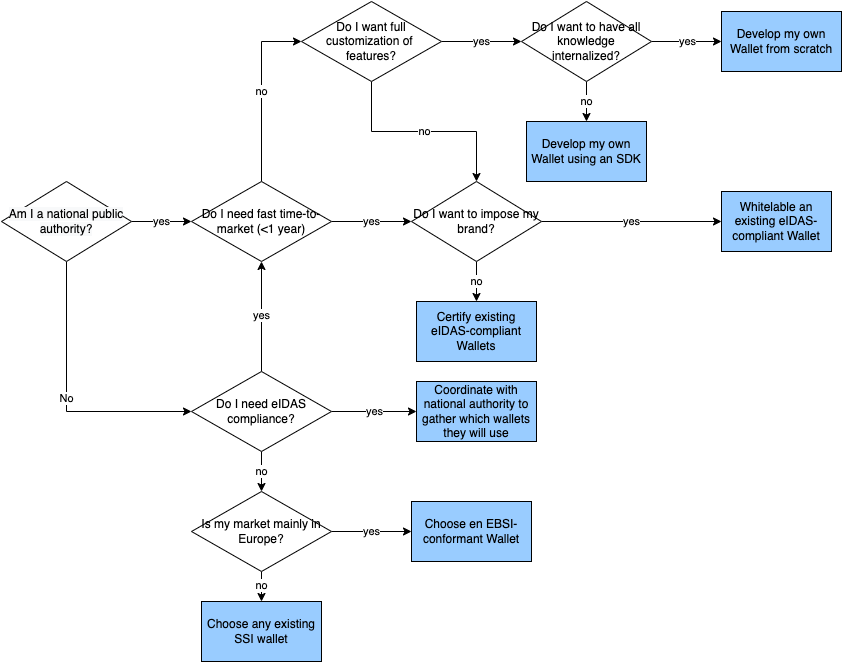

The diagram above was exported from draw.io. Its source (the exported page's mxGraphModel, read from the mxfile embedded in the PNG):
<mxGraphModel dx="2201" dy="736" grid="0" gridSize="10" guides="1" tooltips="1" connect="1" arrows="1" fold="1" page="1" pageScale="1" pageWidth="850" pageHeight="1100" math="0" shadow="0">
  <root>
    <mxCell id="0" />
    <mxCell id="1" parent="0" />
    <mxCell id="ws8AwUPSdoTrmd7waFvi-3" value="Develop my own Wallet from scratch" style="rounded=0;whiteSpace=wrap;html=1;fillColor=#99CCFF;" vertex="1" parent="1">
      <mxGeometry x="640" y="60" width="120" height="60" as="geometry" />
    </mxCell>
    <mxCell id="ws8AwUPSdoTrmd7waFvi-5" value="Certify existing eIDAS-compliant Wallets" style="rounded=0;whiteSpace=wrap;html=1;fillColor=#99CCFF;" vertex="1" parent="1">
      <mxGeometry x="335" y="350" width="120" height="60" as="geometry" />
    </mxCell>
    <mxCell id="ws8AwUPSdoTrmd7waFvi-35" value="yes" style="edgeStyle=orthogonalEdgeStyle;rounded=0;orthogonalLoop=1;jettySize=auto;html=1;entryX=0;entryY=0.5;entryDx=0;entryDy=0;" edge="1" parent="1" source="ws8AwUPSdoTrmd7waFvi-6" target="ws8AwUPSdoTrmd7waFvi-13">
      <mxGeometry relative="1" as="geometry" />
    </mxCell>
    <mxCell id="ws8AwUPSdoTrmd7waFvi-37" value="no" style="edgeStyle=orthogonalEdgeStyle;rounded=0;orthogonalLoop=1;jettySize=auto;html=1;exitX=0.5;exitY=1;exitDx=0;exitDy=0;entryX=0.5;entryY=0;entryDx=0;entryDy=0;" edge="1" parent="1" source="ws8AwUPSdoTrmd7waFvi-6" target="ws8AwUPSdoTrmd7waFvi-23">
      <mxGeometry relative="1" as="geometry" />
    </mxCell>
    <mxCell id="ws8AwUPSdoTrmd7waFvi-6" value="Do I want full customization of &lt;br&gt;features?" style="rhombus;whiteSpace=wrap;html=1;" vertex="1" parent="1">
      <mxGeometry x="220" y="50" width="140" height="80" as="geometry" />
    </mxCell>
    <mxCell id="ws8AwUPSdoTrmd7waFvi-25" value="yes" style="edgeStyle=orthogonalEdgeStyle;rounded=0;orthogonalLoop=1;jettySize=auto;html=1;exitX=1;exitY=0.5;exitDx=0;exitDy=0;entryX=0;entryY=0.5;entryDx=0;entryDy=0;" edge="1" parent="1" source="ws8AwUPSdoTrmd7waFvi-7" target="ws8AwUPSdoTrmd7waFvi-23">
      <mxGeometry relative="1" as="geometry" />
    </mxCell>
    <mxCell id="ws8AwUPSdoTrmd7waFvi-28" value="no" style="edgeStyle=orthogonalEdgeStyle;rounded=0;orthogonalLoop=1;jettySize=auto;html=1;exitX=0.5;exitY=0;exitDx=0;exitDy=0;entryX=0;entryY=0.5;entryDx=0;entryDy=0;" edge="1" parent="1" source="ws8AwUPSdoTrmd7waFvi-7" target="ws8AwUPSdoTrmd7waFvi-6">
      <mxGeometry relative="1" as="geometry">
        <mxPoint x="280" y="160" as="targetPoint" />
      </mxGeometry>
    </mxCell>
    <mxCell id="ws8AwUPSdoTrmd7waFvi-7" value="Do I need fast time-to-market (&amp;lt;1 year)" style="rhombus;whiteSpace=wrap;html=1;" vertex="1" parent="1">
      <mxGeometry x="110" y="230" width="140" height="80" as="geometry" />
    </mxCell>
    <mxCell id="ws8AwUPSdoTrmd7waFvi-36" value="yes" style="edgeStyle=orthogonalEdgeStyle;rounded=0;orthogonalLoop=1;jettySize=auto;html=1;entryX=0;entryY=0.5;entryDx=0;entryDy=0;" edge="1" parent="1" source="ws8AwUPSdoTrmd7waFvi-13" target="ws8AwUPSdoTrmd7waFvi-3">
      <mxGeometry relative="1" as="geometry" />
    </mxCell>
    <mxCell id="ws8AwUPSdoTrmd7waFvi-38" value="no" style="edgeStyle=orthogonalEdgeStyle;rounded=0;orthogonalLoop=1;jettySize=auto;html=1;entryX=0.5;entryY=0;entryDx=0;entryDy=0;exitX=0.5;exitY=1;exitDx=0;exitDy=0;" edge="1" parent="1" source="ws8AwUPSdoTrmd7waFvi-13" target="ws8AwUPSdoTrmd7waFvi-14">
      <mxGeometry relative="1" as="geometry" />
    </mxCell>
    <mxCell id="ws8AwUPSdoTrmd7waFvi-13" value="Do I want to have all knowledge internalized?" style="rhombus;whiteSpace=wrap;html=1;" vertex="1" parent="1">
      <mxGeometry x="440" y="50" width="130" height="80" as="geometry" />
    </mxCell>
    <mxCell id="ws8AwUPSdoTrmd7waFvi-14" value="Develop my own Wallet using an SDK" style="rounded=0;whiteSpace=wrap;html=1;fillColor=#99CCFF;" vertex="1" parent="1">
      <mxGeometry x="445" y="170" width="120" height="60" as="geometry" />
    </mxCell>
    <mxCell id="ws8AwUPSdoTrmd7waFvi-15" value="Whitelable an existing eIDAS-compliant Wallet" style="rounded=0;whiteSpace=wrap;html=1;fillColor=#99CCFF;" vertex="1" parent="1">
      <mxGeometry x="640" y="240" width="110" height="60" as="geometry" />
    </mxCell>
    <mxCell id="ws8AwUPSdoTrmd7waFvi-30" value="yes" style="edgeStyle=orthogonalEdgeStyle;rounded=0;orthogonalLoop=1;jettySize=auto;html=1;entryX=0.5;entryY=1;entryDx=0;entryDy=0;" edge="1" parent="1" source="ws8AwUPSdoTrmd7waFvi-16" target="ws8AwUPSdoTrmd7waFvi-7">
      <mxGeometry relative="1" as="geometry" />
    </mxCell>
    <mxCell id="ws8AwUPSdoTrmd7waFvi-39" value="yes" style="edgeStyle=orthogonalEdgeStyle;rounded=0;orthogonalLoop=1;jettySize=auto;html=1;" edge="1" parent="1" source="ws8AwUPSdoTrmd7waFvi-16" target="ws8AwUPSdoTrmd7waFvi-31">
      <mxGeometry relative="1" as="geometry" />
    </mxCell>
    <mxCell id="ws8AwUPSdoTrmd7waFvi-45" value="no" style="edgeStyle=orthogonalEdgeStyle;rounded=0;orthogonalLoop=1;jettySize=auto;html=1;exitX=0.5;exitY=1;exitDx=0;exitDy=0;" edge="1" parent="1" source="ws8AwUPSdoTrmd7waFvi-16" target="ws8AwUPSdoTrmd7waFvi-40">
      <mxGeometry relative="1" as="geometry" />
    </mxCell>
    <mxCell id="ws8AwUPSdoTrmd7waFvi-16" value="Do I need eIDAS compliance?" style="rhombus;whiteSpace=wrap;html=1;" vertex="1" parent="1">
      <mxGeometry x="110" y="420" width="140" height="80" as="geometry" />
    </mxCell>
    <mxCell id="ws8AwUPSdoTrmd7waFvi-24" value="No" style="edgeStyle=orthogonalEdgeStyle;rounded=0;orthogonalLoop=1;jettySize=auto;html=1;exitX=0.5;exitY=1;exitDx=0;exitDy=0;entryX=0;entryY=0.5;entryDx=0;entryDy=0;" edge="1" parent="1" source="ws8AwUPSdoTrmd7waFvi-19" target="ws8AwUPSdoTrmd7waFvi-16">
      <mxGeometry relative="1" as="geometry" />
    </mxCell>
    <mxCell id="ws8AwUPSdoTrmd7waFvi-29" value="yes" style="edgeStyle=orthogonalEdgeStyle;rounded=0;orthogonalLoop=1;jettySize=auto;html=1;" edge="1" parent="1" source="ws8AwUPSdoTrmd7waFvi-19" target="ws8AwUPSdoTrmd7waFvi-7">
      <mxGeometry relative="1" as="geometry" />
    </mxCell>
    <mxCell id="ws8AwUPSdoTrmd7waFvi-19" value="&lt;meta charset=&quot;utf-8&quot;&gt;&lt;span style=&quot;color: rgb(0, 0, 0); font-family: Helvetica; font-size: 12px; font-style: normal; font-variant-ligatures: normal; font-variant-caps: normal; font-weight: 400; letter-spacing: normal; orphans: 2; text-align: center; text-indent: 0px; text-transform: none; widows: 2; word-spacing: 0px; -webkit-text-stroke-width: 0px; background-color: rgb(248, 249, 250); text-decoration-thickness: initial; text-decoration-style: initial; text-decoration-color: initial; float: none; display: inline !important;&quot;&gt;Am I a national public authority?&lt;/span&gt;" style="rhombus;whiteSpace=wrap;html=1;" vertex="1" parent="1">
      <mxGeometry x="-80" y="230" width="130" height="80" as="geometry" />
    </mxCell>
    <mxCell id="ws8AwUPSdoTrmd7waFvi-26" value="yes" style="edgeStyle=orthogonalEdgeStyle;rounded=0;orthogonalLoop=1;jettySize=auto;html=1;entryX=0;entryY=0.5;entryDx=0;entryDy=0;" edge="1" parent="1" source="ws8AwUPSdoTrmd7waFvi-23" target="ws8AwUPSdoTrmd7waFvi-15">
      <mxGeometry relative="1" as="geometry" />
    </mxCell>
    <mxCell id="ws8AwUPSdoTrmd7waFvi-27" value="no" style="edgeStyle=orthogonalEdgeStyle;rounded=0;orthogonalLoop=1;jettySize=auto;html=1;" edge="1" parent="1" source="ws8AwUPSdoTrmd7waFvi-23" target="ws8AwUPSdoTrmd7waFvi-5">
      <mxGeometry relative="1" as="geometry" />
    </mxCell>
    <mxCell id="ws8AwUPSdoTrmd7waFvi-23" value="Do I want to impose my brand?" style="rhombus;whiteSpace=wrap;html=1;" vertex="1" parent="1">
      <mxGeometry x="330" y="230" width="130" height="80" as="geometry" />
    </mxCell>
    <mxCell id="ws8AwUPSdoTrmd7waFvi-31" value="Coordinate with national authority to gather which wallets they will use" style="rounded=0;whiteSpace=wrap;html=1;fillColor=#99CCFF;" vertex="1" parent="1">
      <mxGeometry x="335" y="430" width="120" height="60" as="geometry" />
    </mxCell>
    <mxCell id="ws8AwUPSdoTrmd7waFvi-43" value="yes" style="edgeStyle=orthogonalEdgeStyle;rounded=0;orthogonalLoop=1;jettySize=auto;html=1;exitX=1;exitY=0.5;exitDx=0;exitDy=0;" edge="1" parent="1" source="ws8AwUPSdoTrmd7waFvi-40" target="ws8AwUPSdoTrmd7waFvi-42">
      <mxGeometry relative="1" as="geometry" />
    </mxCell>
    <mxCell id="ws8AwUPSdoTrmd7waFvi-44" value="no" style="edgeStyle=orthogonalEdgeStyle;rounded=0;orthogonalLoop=1;jettySize=auto;html=1;entryX=0.5;entryY=0;entryDx=0;entryDy=0;" edge="1" parent="1" source="ws8AwUPSdoTrmd7waFvi-40" target="ws8AwUPSdoTrmd7waFvi-41">
      <mxGeometry relative="1" as="geometry" />
    </mxCell>
    <mxCell id="ws8AwUPSdoTrmd7waFvi-40" value="Is my market mainly in Europe?" style="rhombus;whiteSpace=wrap;html=1;" vertex="1" parent="1">
      <mxGeometry x="110" y="540" width="140" height="80" as="geometry" />
    </mxCell>
    <mxCell id="ws8AwUPSdoTrmd7waFvi-41" value="Choose any existing SSI wallet" style="rounded=0;whiteSpace=wrap;html=1;fillColor=#99CCFF;" vertex="1" parent="1">
      <mxGeometry x="120" y="650" width="120" height="60" as="geometry" />
    </mxCell>
    <mxCell id="ws8AwUPSdoTrmd7waFvi-42" value="Choose en EBSI-conformant Wallet" style="rounded=0;whiteSpace=wrap;html=1;fillColor=#99CCFF;" vertex="1" parent="1">
      <mxGeometry x="330" y="550" width="120" height="60" as="geometry" />
    </mxCell>
  </root>
</mxGraphModel>